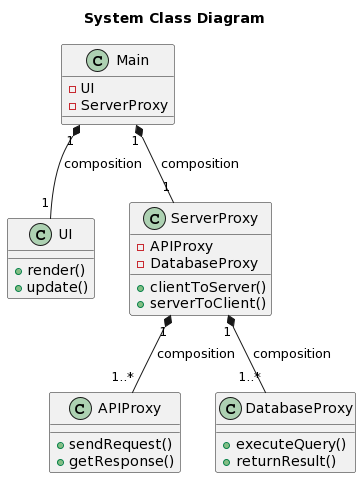

The diagram above was rendered by PlantUML. Its source (embedded in the PNG):
@startuml
Title: System Class Diagram
class Main {
    - UI
    - ServerProxy
}

class UI {
    + render()
    + update()
}

class ServerProxy {
    - APIProxy
    - DatabaseProxy
    + clientToServer()
    + serverToClient()
}

class APIProxy {
    + sendRequest()
    + getResponse()
}

class DatabaseProxy {
    + executeQuery()
    + returnResult()
}

Main "1" *-- "1" UI: composition
Main "1" *-- "1" ServerProxy: composition
ServerProxy "1" *-- "1..*" APIProxy: composition
ServerProxy "1" *-- "1..*" DatabaseProxy: composition
@enduml